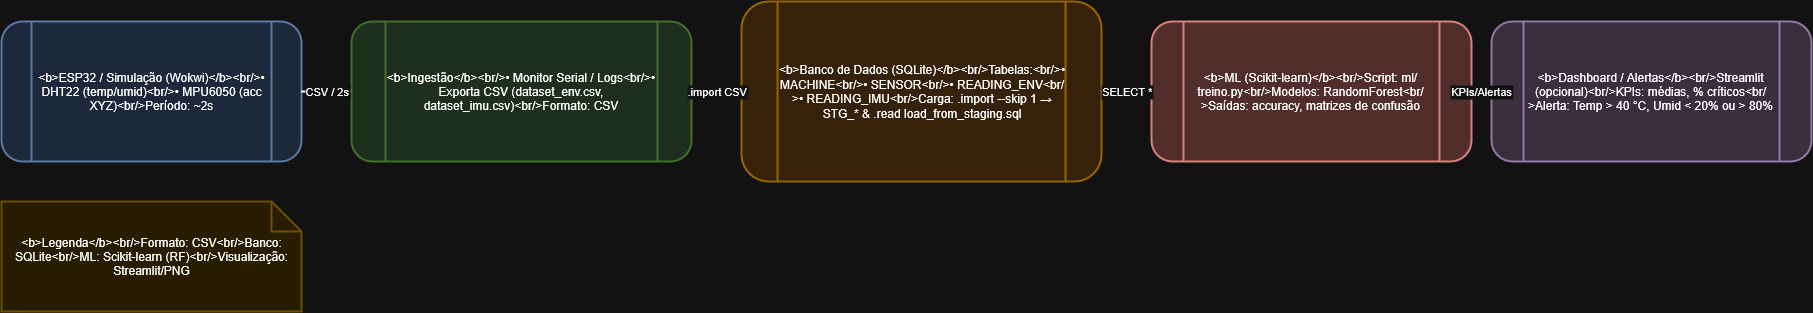

The diagram above was exported from draw.io. Its source (the exported page's mxGraphModel, read from the mxfile embedded in the PNG):
<mxGraphModel dx="1964" dy="1073" grid="1" gridSize="10" guides="1" tooltips="1" connect="1" arrows="1" fold="1" page="1" pageScale="1" pageWidth="1920" pageHeight="1080" math="0" shadow="0">
  <root>
    <mxCell id="0" />
    <mxCell id="1" parent="0" />
    <mxCell id="esp32" value="&lt;b&gt;ESP32 / Simulação (Wokwi)&lt;/b&gt;&lt;br/&gt;• DHT22 (temp/umid)&lt;br/&gt;• MPU6050 (acc XYZ)&lt;br/&gt;Período: ~2s" style="shape=process;whiteSpace=wrap;rounded=1;strokeWidth=2;fillColor=#dae8fc;strokeColor=#6c8ebf;" parent="1" vertex="1">
      <mxGeometry x="120" y="180" width="300" height="140" as="geometry" />
    </mxCell>
    <mxCell id="ingest" value="&lt;b&gt;Ingestão&lt;/b&gt;&lt;br/&gt;• Monitor Serial / Logs&lt;br/&gt;• Exporta CSV (dataset_env.csv, dataset_imu.csv)&lt;br/&gt;Formato: CSV" style="shape=process;whiteSpace=wrap;rounded=1;strokeWidth=2;fillColor=#d5e8d4;strokeColor=#82b366;" parent="1" vertex="1">
      <mxGeometry x="470" y="180" width="340" height="140" as="geometry" />
    </mxCell>
    <mxCell id="db" value="&lt;b&gt;Banco de Dados (SQLite)&lt;/b&gt;&lt;br/&gt;Tabelas:&lt;br/&gt;• MACHINE&lt;br/&gt;• SENSOR&lt;br/&gt;• READING_ENV&lt;br/&gt;• READING_IMU&lt;br/&gt;Carga: .import --skip 1 → STG_* &amp; .read load_from_staging.sql" style="shape=process;whiteSpace=wrap;rounded=1;strokeWidth=2;fillColor=#ffe6cc;strokeColor=#d79b00;" parent="1" vertex="1">
      <mxGeometry x="860" y="160" width="360" height="180" as="geometry" />
    </mxCell>
    <mxCell id="ml" value="&lt;b&gt;ML (Scikit-learn)&lt;/b&gt;&lt;br/&gt;Script: ml/treino.py&lt;br/&gt;Modelos: RandomForest&lt;br/&gt;Saídas: accuracy, matrizes de confusão" style="shape=process;whiteSpace=wrap;rounded=1;strokeWidth=2;fillColor=#f8cecc;strokeColor=#b85450;" parent="1" vertex="1">
      <mxGeometry x="1270" y="180" width="320" height="140" as="geometry" />
    </mxCell>
    <mxCell id="dash" value="&lt;b&gt;Dashboard / Alertas&lt;/b&gt;&lt;br/&gt;Streamlit (opcional)&lt;br/&gt;KPIs: médias, % críticos&lt;br/&gt;Alerta: Temp &gt; 40 °C, Umid &lt; 20% ou &gt; 80%" style="shape=process;whiteSpace=wrap;rounded=1;strokeWidth=2;fillColor=#e1d5e7;strokeColor=#9673a6;" parent="1" vertex="1">
      <mxGeometry x="1610" y="180" width="320" height="140" as="geometry" />
    </mxCell>
    <mxCell id="a1" value="CSV / 2s" style="endArrow=classic;endFill=1;strokeWidth=2;" parent="1" source="esp32" target="ingest" edge="1">
      <mxGeometry relative="1" as="geometry" />
    </mxCell>
    <mxCell id="a2" value=".import CSV" style="endArrow=classic;endFill=1;strokeWidth=2;" parent="1" source="ingest" target="db" edge="1">
      <mxGeometry relative="1" as="geometry" />
    </mxCell>
    <mxCell id="a3" value="SELECT *" style="endArrow=classic;endFill=1;strokeWidth=2;" parent="1" source="db" target="ml" edge="1">
      <mxGeometry relative="1" as="geometry" />
    </mxCell>
    <mxCell id="a4" value="KPIs/Alertas" style="endArrow=classic;endFill=1;strokeWidth=2;" parent="1" source="ml" target="dash" edge="1">
      <mxGeometry relative="1" as="geometry" />
    </mxCell>
    <mxCell id="legend" value="&lt;b&gt;Legenda&lt;/b&gt;&lt;br/&gt;Formato: CSV&lt;br/&gt;Banco: SQLite&lt;br/&gt;ML: Scikit-learn (RF)&lt;br/&gt;Visualização: Streamlit/PNG" style="shape=note;whiteSpace=wrap;strokeWidth=2;fillColor=#fff2cc;strokeColor=#d6b656;" parent="1" vertex="1">
      <mxGeometry x="120" y="360" width="300" height="110" as="geometry" />
    </mxCell>
  </root>
</mxGraphModel>